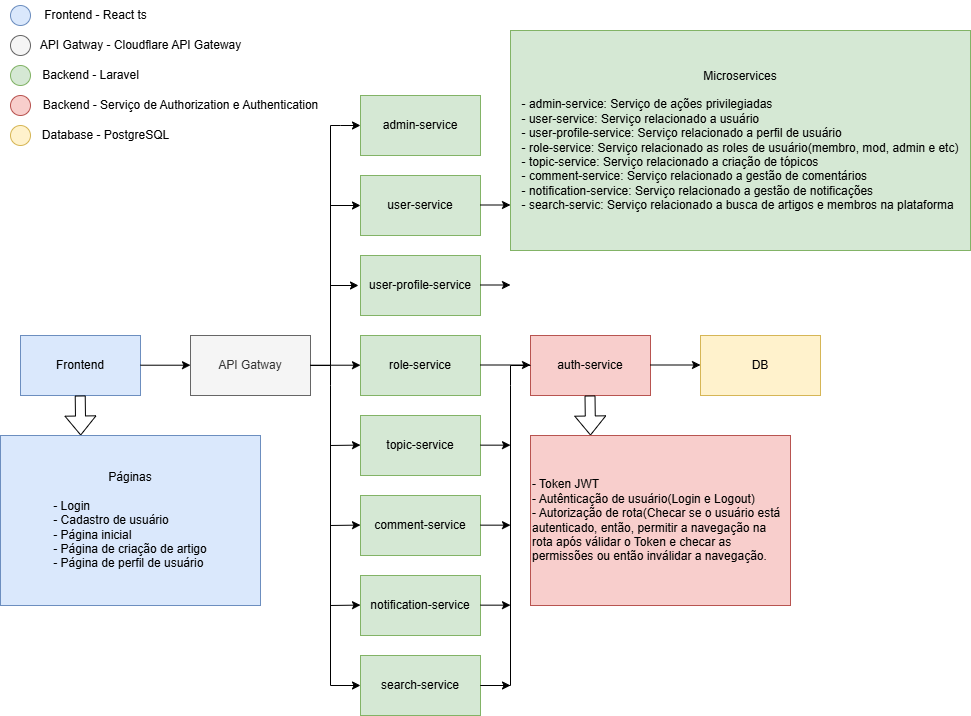

The diagram above was exported from draw.io. Its source (the exported page's mxGraphModel, read from the mxfile embedded in the PNG):
<mxGraphModel dx="1426" dy="785" grid="1" gridSize="10" guides="1" tooltips="1" connect="1" arrows="1" fold="1" page="1" pageScale="1" pageWidth="827" pageHeight="1169" math="0" shadow="0">
  <root>
    <mxCell id="0" />
    <mxCell id="1" parent="0" />
    <mxCell id="tZy0hRPs5cQLzcROsrVT-1" value="Frontend" style="rounded=0;whiteSpace=wrap;html=1;fillColor=#dae8fc;strokeColor=#6c8ebf;" parent="1" vertex="1">
      <mxGeometry x="20" y="340" width="120" height="60" as="geometry" />
    </mxCell>
    <mxCell id="tZy0hRPs5cQLzcROsrVT-2" value="API Gatway" style="rounded=0;whiteSpace=wrap;html=1;fillColor=#f5f5f5;fontColor=#333333;strokeColor=#666666;" parent="1" vertex="1">
      <mxGeometry x="190" y="340" width="120" height="60" as="geometry" />
    </mxCell>
    <mxCell id="tZy0hRPs5cQLzcROsrVT-3" value="user-service" style="rounded=0;whiteSpace=wrap;html=1;fillColor=#d5e8d4;strokeColor=#82b366;" parent="1" vertex="1">
      <mxGeometry x="360" y="180" width="120" height="60" as="geometry" />
    </mxCell>
    <mxCell id="tZy0hRPs5cQLzcROsrVT-6" value="role-service" style="rounded=0;whiteSpace=wrap;html=1;fillColor=#d5e8d4;strokeColor=#82b366;" parent="1" vertex="1">
      <mxGeometry x="360" y="340" width="120" height="60" as="geometry" />
    </mxCell>
    <mxCell id="tZy0hRPs5cQLzcROsrVT-7" value="auth-service" style="rounded=0;whiteSpace=wrap;html=1;fillColor=#f8cecc;strokeColor=#b85450;" parent="1" vertex="1">
      <mxGeometry x="530" y="340" width="120" height="60" as="geometry" />
    </mxCell>
    <mxCell id="tZy0hRPs5cQLzcROsrVT-8" value="user-profile-service" style="rounded=0;whiteSpace=wrap;html=1;fillColor=#d5e8d4;strokeColor=#82b366;" parent="1" vertex="1">
      <mxGeometry x="360" y="260" width="120" height="60" as="geometry" />
    </mxCell>
    <mxCell id="tZy0hRPs5cQLzcROsrVT-9" value="topic-service" style="rounded=0;whiteSpace=wrap;html=1;fillColor=#d5e8d4;strokeColor=#82b366;" parent="1" vertex="1">
      <mxGeometry x="360" y="420" width="120" height="60" as="geometry" />
    </mxCell>
    <mxCell id="tZy0hRPs5cQLzcROsrVT-10" value="comment-service" style="rounded=0;whiteSpace=wrap;html=1;fillColor=#d5e8d4;strokeColor=#82b366;" parent="1" vertex="1">
      <mxGeometry x="360" y="500" width="120" height="60" as="geometry" />
    </mxCell>
    <mxCell id="tZy0hRPs5cQLzcROsrVT-11" value="notification-service" style="rounded=0;whiteSpace=wrap;html=1;fillColor=#d5e8d4;strokeColor=#82b366;" parent="1" vertex="1">
      <mxGeometry x="360" y="580" width="120" height="60" as="geometry" />
    </mxCell>
    <mxCell id="tZy0hRPs5cQLzcROsrVT-12" value="search-service" style="rounded=0;whiteSpace=wrap;html=1;fillColor=#d5e8d4;strokeColor=#82b366;" parent="1" vertex="1">
      <mxGeometry x="360" y="660" width="120" height="60" as="geometry" />
    </mxCell>
    <mxCell id="tZy0hRPs5cQLzcROsrVT-13" value="admin-service" style="rounded=0;whiteSpace=wrap;html=1;fillColor=#d5e8d4;strokeColor=#82b366;" parent="1" vertex="1">
      <mxGeometry x="360" y="100" width="120" height="60" as="geometry" />
    </mxCell>
    <mxCell id="tZy0hRPs5cQLzcROsrVT-14" value="DB" style="rounded=0;whiteSpace=wrap;html=1;fillColor=#fff2cc;strokeColor=#d6b656;" parent="1" vertex="1">
      <mxGeometry x="700" y="340" width="120" height="60" as="geometry" />
    </mxCell>
    <mxCell id="tZy0hRPs5cQLzcROsrVT-17" value="" style="endArrow=classic;html=1;rounded=0;" parent="1" edge="1">
      <mxGeometry width="50" height="50" relative="1" as="geometry">
        <mxPoint x="140" y="369.71" as="sourcePoint" />
        <mxPoint x="190" y="369.71" as="targetPoint" />
      </mxGeometry>
    </mxCell>
    <mxCell id="tZy0hRPs5cQLzcROsrVT-18" value="" style="endArrow=classic;html=1;rounded=0;" parent="1" edge="1">
      <mxGeometry width="50" height="50" relative="1" as="geometry">
        <mxPoint x="310" y="369.71" as="sourcePoint" />
        <mxPoint x="360" y="369.71" as="targetPoint" />
      </mxGeometry>
    </mxCell>
    <mxCell id="tZy0hRPs5cQLzcROsrVT-20" value="" style="endArrow=classic;html=1;rounded=0;" parent="1" edge="1">
      <mxGeometry width="50" height="50" relative="1" as="geometry">
        <mxPoint x="480" y="369.5" as="sourcePoint" />
        <mxPoint x="530" y="369.5" as="targetPoint" />
      </mxGeometry>
    </mxCell>
    <mxCell id="tZy0hRPs5cQLzcROsrVT-21" value="" style="endArrow=classic;html=1;rounded=0;" parent="1" edge="1">
      <mxGeometry width="50" height="50" relative="1" as="geometry">
        <mxPoint x="650" y="369.5" as="sourcePoint" />
        <mxPoint x="700" y="369.5" as="targetPoint" />
      </mxGeometry>
    </mxCell>
    <mxCell id="tZy0hRPs5cQLzcROsrVT-24" value="" style="endArrow=classic;html=1;rounded=0;entryX=0;entryY=0.5;entryDx=0;entryDy=0;" parent="1" target="tZy0hRPs5cQLzcROsrVT-13" edge="1">
      <mxGeometry width="50" height="50" relative="1" as="geometry">
        <mxPoint x="310" y="370" as="sourcePoint" />
        <mxPoint x="460" y="330" as="targetPoint" />
        <Array as="points">
          <mxPoint x="330" y="370" />
          <mxPoint x="330" y="130" />
          <mxPoint x="340" y="130" />
        </Array>
      </mxGeometry>
    </mxCell>
    <mxCell id="tZy0hRPs5cQLzcROsrVT-26" value="" style="endArrow=classic;html=1;rounded=0;entryX=0;entryY=0.5;entryDx=0;entryDy=0;" parent="1" edge="1" target="tZy0hRPs5cQLzcROsrVT-3">
      <mxGeometry width="50" height="50" relative="1" as="geometry">
        <mxPoint x="330" y="210" as="sourcePoint" />
        <mxPoint x="360" y="129.57999999999998" as="targetPoint" />
      </mxGeometry>
    </mxCell>
    <mxCell id="tZy0hRPs5cQLzcROsrVT-28" value="" style="endArrow=classic;html=1;rounded=0;" parent="1" edge="1">
      <mxGeometry width="50" height="50" relative="1" as="geometry">
        <mxPoint x="330" y="290" as="sourcePoint" />
        <mxPoint x="358" y="290" as="targetPoint" />
      </mxGeometry>
    </mxCell>
    <mxCell id="tZy0hRPs5cQLzcROsrVT-32" value="" style="endArrow=classic;html=1;rounded=0;" parent="1" edge="1">
      <mxGeometry width="50" height="50" relative="1" as="geometry">
        <mxPoint x="330" y="450" as="sourcePoint" />
        <mxPoint x="360" y="449.58" as="targetPoint" />
      </mxGeometry>
    </mxCell>
    <mxCell id="tZy0hRPs5cQLzcROsrVT-33" value="" style="endArrow=classic;html=1;rounded=0;" parent="1" edge="1">
      <mxGeometry width="50" height="50" relative="1" as="geometry">
        <mxPoint x="330" y="530" as="sourcePoint" />
        <mxPoint x="360" y="529.5799999999999" as="targetPoint" />
      </mxGeometry>
    </mxCell>
    <mxCell id="tZy0hRPs5cQLzcROsrVT-34" value="" style="endArrow=classic;html=1;rounded=0;" parent="1" edge="1">
      <mxGeometry width="50" height="50" relative="1" as="geometry">
        <mxPoint x="330" y="610" as="sourcePoint" />
        <mxPoint x="360" y="609.5799999999999" as="targetPoint" />
      </mxGeometry>
    </mxCell>
    <mxCell id="tZy0hRPs5cQLzcROsrVT-39" value="" style="endArrow=classic;html=1;rounded=0;entryX=0;entryY=0.5;entryDx=0;entryDy=0;" parent="1" target="tZy0hRPs5cQLzcROsrVT-12" edge="1">
      <mxGeometry width="50" height="50" relative="1" as="geometry">
        <mxPoint x="310" y="370" as="sourcePoint" />
        <mxPoint x="400" y="370" as="targetPoint" />
        <Array as="points">
          <mxPoint x="330" y="370" />
          <mxPoint x="330" y="390" />
          <mxPoint x="330" y="690" />
        </Array>
      </mxGeometry>
    </mxCell>
    <mxCell id="tZy0hRPs5cQLzcROsrVT-41" value="" style="endArrow=classic;html=1;rounded=0;" parent="1" edge="1">
      <mxGeometry width="50" height="50" relative="1" as="geometry">
        <mxPoint x="530" y="370" as="sourcePoint" />
        <mxPoint x="510" y="690" as="targetPoint" />
        <Array as="points">
          <mxPoint x="510" y="370" />
          <mxPoint x="510" y="390" />
          <mxPoint x="510" y="690" />
          <mxPoint x="480" y="690" />
        </Array>
      </mxGeometry>
    </mxCell>
    <mxCell id="tZy0hRPs5cQLzcROsrVT-42" value="" style="endArrow=classic;html=1;rounded=0;" parent="1" edge="1">
      <mxGeometry width="50" height="50" relative="1" as="geometry">
        <mxPoint x="480" y="609.66" as="sourcePoint" />
        <mxPoint x="510" y="609.66" as="targetPoint" />
      </mxGeometry>
    </mxCell>
    <mxCell id="tZy0hRPs5cQLzcROsrVT-46" value="" style="endArrow=classic;html=1;rounded=0;" parent="1" edge="1">
      <mxGeometry width="50" height="50" relative="1" as="geometry">
        <mxPoint x="480" y="529.66" as="sourcePoint" />
        <mxPoint x="510" y="529.66" as="targetPoint" />
      </mxGeometry>
    </mxCell>
    <mxCell id="tZy0hRPs5cQLzcROsrVT-47" value="" style="endArrow=classic;html=1;rounded=0;" parent="1" edge="1">
      <mxGeometry width="50" height="50" relative="1" as="geometry">
        <mxPoint x="480" y="449.65999999999997" as="sourcePoint" />
        <mxPoint x="510" y="449.65999999999997" as="targetPoint" />
      </mxGeometry>
    </mxCell>
    <mxCell id="tZy0hRPs5cQLzcROsrVT-49" value="" style="endArrow=classic;html=1;rounded=0;" parent="1" edge="1">
      <mxGeometry width="50" height="50" relative="1" as="geometry">
        <mxPoint x="480" y="289.49999999999994" as="sourcePoint" />
        <mxPoint x="510" y="289.49999999999994" as="targetPoint" />
      </mxGeometry>
    </mxCell>
    <mxCell id="tZy0hRPs5cQLzcROsrVT-50" value="" style="endArrow=classic;html=1;rounded=0;" parent="1" edge="1">
      <mxGeometry width="50" height="50" relative="1" as="geometry">
        <mxPoint x="480" y="209.5" as="sourcePoint" />
        <mxPoint x="510" y="209.5" as="targetPoint" />
      </mxGeometry>
    </mxCell>
    <mxCell id="tZy0hRPs5cQLzcROsrVT-51" value="" style="ellipse;whiteSpace=wrap;html=1;aspect=fixed;fillColor=#dae8fc;strokeColor=#6c8ebf;" parent="1" vertex="1">
      <mxGeometry x="10" y="10" width="20" height="20" as="geometry" />
    </mxCell>
    <mxCell id="tZy0hRPs5cQLzcROsrVT-54" value="" style="ellipse;whiteSpace=wrap;html=1;aspect=fixed;fillColor=#f5f5f5;strokeColor=#666666;fontColor=#333333;" parent="1" vertex="1">
      <mxGeometry x="10" y="40" width="20" height="20" as="geometry" />
    </mxCell>
    <mxCell id="tZy0hRPs5cQLzcROsrVT-55" value="" style="ellipse;whiteSpace=wrap;html=1;aspect=fixed;fillColor=#d5e8d4;strokeColor=#82b366;" parent="1" vertex="1">
      <mxGeometry x="10" y="70" width="20" height="20" as="geometry" />
    </mxCell>
    <mxCell id="tZy0hRPs5cQLzcROsrVT-56" value="" style="ellipse;whiteSpace=wrap;html=1;aspect=fixed;fillColor=#f8cecc;strokeColor=#b85450;" parent="1" vertex="1">
      <mxGeometry x="10" y="100" width="20" height="20" as="geometry" />
    </mxCell>
    <mxCell id="tZy0hRPs5cQLzcROsrVT-57" value="" style="ellipse;whiteSpace=wrap;html=1;aspect=fixed;fillColor=#fff2cc;strokeColor=#d6b656;" parent="1" vertex="1">
      <mxGeometry x="10" y="130" width="20" height="20" as="geometry" />
    </mxCell>
    <mxCell id="tZy0hRPs5cQLzcROsrVT-58" value="Frontend - React ts" style="text;html=1;align=center;verticalAlign=middle;resizable=0;points=[];autosize=1;strokeColor=none;fillColor=none;" parent="1" vertex="1">
      <mxGeometry x="30" y="5" width="130" height="30" as="geometry" />
    </mxCell>
    <mxCell id="tZy0hRPs5cQLzcROsrVT-59" value="API Gatway - Cloudflare API Gateway" style="text;html=1;align=center;verticalAlign=middle;resizable=0;points=[];autosize=1;strokeColor=none;fillColor=none;" parent="1" vertex="1">
      <mxGeometry x="30" y="35" width="220" height="30" as="geometry" />
    </mxCell>
    <mxCell id="tZy0hRPs5cQLzcROsrVT-60" value="Backend - Laravel" style="text;html=1;align=center;verticalAlign=middle;resizable=0;points=[];autosize=1;strokeColor=none;fillColor=none;" parent="1" vertex="1">
      <mxGeometry x="30" y="65" width="120" height="30" as="geometry" />
    </mxCell>
    <mxCell id="tZy0hRPs5cQLzcROsrVT-61" value="Backend - Serviço de Authorization e Authentication" style="text;html=1;align=center;verticalAlign=middle;resizable=0;points=[];autosize=1;strokeColor=none;fillColor=none;" parent="1" vertex="1">
      <mxGeometry x="30" y="95" width="300" height="30" as="geometry" />
    </mxCell>
    <mxCell id="tZy0hRPs5cQLzcROsrVT-62" value="Database - PostgreSQL" style="text;html=1;align=center;verticalAlign=middle;resizable=0;points=[];autosize=1;strokeColor=none;fillColor=none;" parent="1" vertex="1">
      <mxGeometry x="30" y="125" width="150" height="30" as="geometry" />
    </mxCell>
    <mxCell id="tZy0hRPs5cQLzcROsrVT-63" value="" style="shape=flexArrow;endArrow=classic;html=1;rounded=0;" parent="1" edge="1">
      <mxGeometry width="50" height="50" relative="1" as="geometry">
        <mxPoint x="589.5" y="400" as="sourcePoint" />
        <mxPoint x="590" y="440" as="targetPoint" />
      </mxGeometry>
    </mxCell>
    <mxCell id="tZy0hRPs5cQLzcROsrVT-64" value="- Token JWT&lt;div&gt;- Autênticação de usuário(Login e Logout)&lt;/div&gt;&lt;div&gt;- Autorização de rota(Checar se o usuário está autenticado, então, permitir a navegação na rota após válidar o Token e checar as permissões ou então inválidar a navegação.&lt;/div&gt;" style="rounded=0;whiteSpace=wrap;html=1;fillColor=#f8cecc;strokeColor=#b85450;align=left;" parent="1" vertex="1">
      <mxGeometry x="530" y="440" width="260" height="170" as="geometry" />
    </mxCell>
    <mxCell id="tZy0hRPs5cQLzcROsrVT-66" value="" style="shape=flexArrow;endArrow=classic;html=1;rounded=0;" parent="1" edge="1">
      <mxGeometry width="50" height="50" relative="1" as="geometry">
        <mxPoint x="79.71000000000004" y="400" as="sourcePoint" />
        <mxPoint x="80.21000000000004" y="440" as="targetPoint" />
      </mxGeometry>
    </mxCell>
    <mxCell id="tZy0hRPs5cQLzcROsrVT-67" value="&lt;div style=&quot;&quot;&gt;Páginas&lt;/div&gt;&lt;div style=&quot;&quot;&gt;&lt;br&gt;&lt;/div&gt;&lt;div style=&quot;text-align: left;&quot;&gt;- Login&lt;/div&gt;&lt;div style=&quot;text-align: left;&quot;&gt;- Cadastro de usuário&lt;/div&gt;&lt;div style=&quot;text-align: left;&quot;&gt;- Página inicial&lt;/div&gt;&lt;div style=&quot;text-align: left;&quot;&gt;- Página de criação de artigo&lt;/div&gt;&lt;div style=&quot;text-align: left;&quot;&gt;- Página de perfil de usuário&lt;/div&gt;" style="rounded=0;whiteSpace=wrap;html=1;fillColor=#dae8fc;strokeColor=#6c8ebf;align=center;" parent="1" vertex="1">
      <mxGeometry y="440" width="260" height="170" as="geometry" />
    </mxCell>
    <mxCell id="tZy0hRPs5cQLzcROsrVT-68" value="Microservices&lt;div&gt;&lt;br&gt;&lt;/div&gt;&lt;div style=&quot;text-align: left;&quot;&gt;- admin-service: Serviço de ações privilegiadas&lt;/div&gt;&lt;div style=&quot;text-align: left;&quot;&gt;- user-service: Serviço relacionado a usuário&lt;/div&gt;&lt;div style=&quot;text-align: left;&quot;&gt;- user-profile-service: Serviço relacionado a perfil de usuário&lt;/div&gt;&lt;div style=&quot;text-align: left;&quot;&gt;- role-service: Serviço relacionado as roles de usuário(membro, mod, admin e etc)&lt;/div&gt;&lt;div style=&quot;text-align: left;&quot;&gt;- topic-service: Serviço relacionado a criação de tópicos&lt;/div&gt;&lt;div style=&quot;text-align: left;&quot;&gt;- comment-service: Serviço relacionado a gestão de comentários&lt;/div&gt;&lt;div style=&quot;text-align: left;&quot;&gt;- notification-service: Serviço relacionado a gestão de notificações&lt;/div&gt;&lt;div style=&quot;text-align: left;&quot;&gt;- search-servic: Serviço relacionado a busca de artigos e membros na plataforma&lt;/div&gt;" style="rounded=0;whiteSpace=wrap;html=1;fillColor=#d5e8d4;strokeColor=#82b366;align=center;" parent="1" vertex="1">
      <mxGeometry x="510" y="35" width="460" height="220" as="geometry" />
    </mxCell>
  </root>
</mxGraphModel>